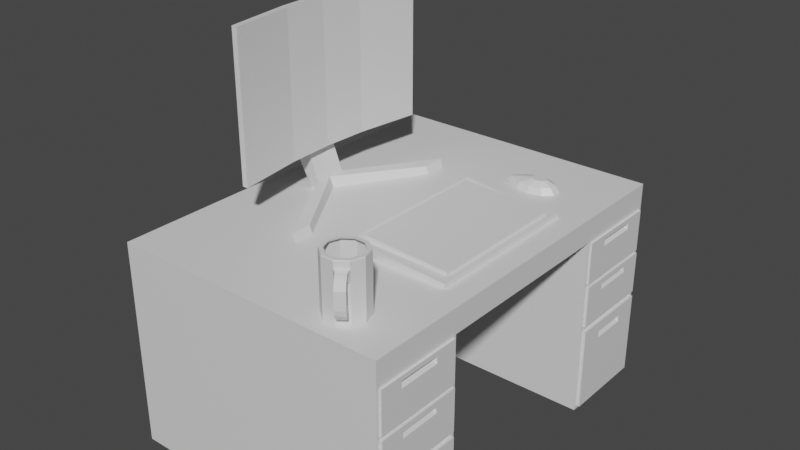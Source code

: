 # Source: komputer.blend  (saved by Blender 2.80.75; exported with 4.5.12 LTS)
import bpy
from mathutils import Matrix  # noqa: F401  (used for matrix-valued properties, if any)

bpy.ops.wm.read_factory_settings(use_empty=True)
scene = bpy.context.scene
scene.name = 'Scene'

# ---- collections
col_collection = bpy.data.collections.new('Collection'); scene.collection.children.link(col_collection)

# ---- materials (node trees are filled in below, after node groups)
mat_material = bpy.data.materials.new('Material')
mat_material.alpha_threshold = 0.0
mat_material.use_transparent_shadow = False
mat_material.line_color = (0.0, 0.0, 0.0, 1.0)

# ---- material node trees
mat_material.use_nodes = True; mat_material.node_tree.nodes.clear()
_N = mat_material.node_tree.nodes; _L = mat_material.node_tree.links
n0 = _N.new('ShaderNodeOutputMaterial'); n0.name = 'Material Output'; n0.location = (300, 300)
n1 = _N.new('ShaderNodeBsdfPrincipled'); n1.name = 'Principled BSDF'; n1.location = (10, 300)
n1.distribution = 'GGX'
n1.subsurface_method = 'BURLEY'
n1.inputs[2].default_value = 0.4
n1.inputs[3].default_value = 1.45
n1.inputs[27].default_value = (0.0, 0.0, 0.0, 1.0)
n1.inputs[28].default_value = 1.0
_L.new(n1.outputs[0], n0.inputs[0])
n0.is_active_output = True

# ---- world
world_world = bpy.data.worlds.new('World'); scene.world = world_world
world_world.use_nodes = True; world_world.node_tree.nodes.clear()
_N = world_world.node_tree.nodes; _L = world_world.node_tree.links
n0 = _N.new('ShaderNodeOutputWorld'); n0.name = 'World Output'; n0.location = (300, 300)
n1 = _N.new('ShaderNodeBackground'); n1.name = 'Background'; n1.location = (10, 300)
n1.inputs[0].default_value = (0.05088, 0.05088, 0.05088, 1.0)
_L.new(n1.outputs[0], n0.inputs[0])
n0.is_active_output = True
world_world.color = (0.05088, 0.05088, 0.05088)
world_world.use_sun_shadow = False
world_world.sun_shadow_jitter_overblur = 0.0

# ---- meshes
me_cube_001 = bpy.data.meshes.new('Cube.001')
me_cube_001.from_pydata([(-1.82, -0.4549, 2.812), (-1.82, -0.09318, 2.812), (2.351, -0.4549, 2.812), (2.351, -0.09318, 2.812), (-1.82, -0.4549, 1.402), (-1.82, -0.09318, 1.402), (2.351, -0.4549, 1.402), (2.351, -0.09318, 1.402), (-1.384, -0.4549, 2.812), (-1.384, -0.09318, 2.812), (-1.384, -0.09318, 1.402), (-1.384, -0.4549, 1.402), (-1.82, -3.197, 1.402), (-1.82, -3.197, 2.812), (-1.384, -3.197, 2.812), (2.351, -3.197, 2.812), (2.351, -3.197, 1.402), (-1.384, -3.197, 1.402), (-0.8481, 2.62, 1.593), (-0.8481, 0.5134, 1.593), (-0.9344, 2.62, 1.593), (-0.9344, 0.5134, 1.593), (-1.067, 0.5134, 0.6179), (-0.9803, 2.62, 0.6179), (-1.067, 2.62, 0.6179), (-0.9803, 0.5134, 0.6179), (-0.9344, 1.216, 1.593), (-0.9344, 1.918, 1.593), (-0.8481, 1.918, 1.593), (-0.8481, 1.216, 1.593), (-1.067, 1.918, 0.3386), (-1.067, 1.216, 0.3386), (-0.9803, 1.918, 0.6179), (-0.9803, 1.216, 0.6179), (-1.339, 1.569, 0.1939), (-1.132, 1.229, 0.1939), (-1.573, 1.417, 0.2001), (-1.273, 1.156, 0.2001), (-1.722, 1.233, 0.2049), (-1.351, 1.088, 0.2049), (-1.753, 1.147, 0.2064), (-1.361, 1.078, 0.1699), (-1.136, -0.1297, 0.1339), (-0.8869, -0.1737, 0.1339), (-1.256, 0.1182, 0.1479), (-0.979, 0.06853, 0.1844), (-0.1593, -0.1334, 1.459), (-0.1604, -0.1398, 1.141), (-0.2194, 0.02539, 1.468), (-0.2207, 0.01826, 1.141), (0.4926, -0.395, 1.164), (0.4926, 0.05157, 1.164), (1.993, -0.395, 1.164), (1.993, -0.02542, 1.164), (0.593, 0.0172, 0.998), (1.892, -0.02236, 0.998), (0.5944, 0.09473, 0.998), (1.894, 0.02386, 0.998), (2.351, -1.117, 1.449), (2.351, -1.117, 2.764), (2.351, -0.478, 1.449), (2.351, -0.478, 2.764), (2.358, -1.196, 2.41), (2.358, -1.289, 2.41), (2.358, -1.289, 1.803), (2.358, -1.196, 1.803), (2.391, -1.335, 1.803), (2.391, -1.242, 1.803), (2.391, -1.242, 2.41), (2.391, -1.335, 2.41), (2.391, -1.803, 1.449), (2.391, -1.803, 2.765), (2.391, -1.163, 1.449), (2.391, -1.163, 2.765), (2.351, -1.163, 2.765), (2.351, -1.803, 2.765), (2.351, -1.803, 1.449), (2.351, -1.163, 1.449), (2.351, -1.826, 1.402), (-1.82, -1.826, 1.402), (-1.384, -1.826, 1.402), (-1.82, -1.826, 2.812), (-1.384, -1.826, 2.812), (2.351, -1.826, 2.812), (2.351, -1.878, 1.456), (2.351, -3.145, 1.456), (2.351, -3.145, 2.758), (2.351, -1.878, 2.758), (2.399, -1.878, 1.456), (2.399, -3.145, 1.456), (2.399, -3.145, 2.758), (2.399, -1.878, 2.758), (2.399, -2.035, 1.828), (2.399, -2.143, 1.828), (2.399, -2.143, 2.386), (2.399, -2.035, 2.386), (2.362, -1.99, 1.828), (2.362, -2.098, 1.828), (2.362, -2.098, 2.386), (2.362, -1.99, 2.386), (-1.82, -1.14, 1.402), (-1.384, -1.14, 1.402), (-1.384, -1.14, 2.812), (2.351, -1.14, 2.812), (2.351, -1.14, 1.402), (-1.82, -1.14, 2.812), (2.381, -0.478, 1.449), (2.381, -1.117, 1.449), (2.381, -0.478, 2.764), (2.381, -1.117, 2.764), (2.381, -0.547, 1.788), (2.381, -0.6491, 1.788), (2.381, -0.547, 2.426), (2.381, -0.6491, 2.426), (2.319, -0.5013, 1.788), (2.319, -0.6034, 1.788), (2.319, -0.5013, 2.426), (2.319, -0.6034, 2.426), (-1.82, -0.4549, -2.93), (-1.82, -0.09318, -2.93), (2.351, -0.4549, -2.93), (2.351, -0.09318, -2.93), (-1.82, -0.4549, -1.52), (-1.82, -0.09318, -1.52), (2.351, -0.4549, -1.52), (2.351, -0.09318, -1.52), (-1.384, -0.4549, -2.93), (-1.384, -0.09318, -2.93), (-1.384, -0.09318, -1.52), (-1.384, -0.4549, -1.52), (-1.82, -3.197, -1.52), (-1.82, -3.197, -2.93), (-1.384, -3.197, -2.93), (2.351, -3.197, -2.93), (2.351, -3.197, -1.52), (-1.384, -3.197, -1.52), (-0.8481, 2.62, -1.711), (-0.8481, 0.5134, -1.711), (-0.9344, 2.62, -1.711), (-0.9344, 0.5134, -1.711), (-1.067, 0.5134, -0.7359), (-0.9803, 2.62, -0.7359), (-1.067, 2.62, -0.7359), (-0.9803, 0.5134, -0.7359), (-0.9344, 1.216, -1.711), (-0.9344, 1.918, -1.711), (-0.8481, 1.918, -1.711), (-0.8481, 1.216, -1.711), (-1.067, 1.918, -0.4567), (-1.067, 1.216, -0.4567), (-0.9803, 1.918, -0.7359), (-0.9803, 1.216, -0.7359), (-1.339, 1.569, -0.3119), (-1.132, 1.229, -0.3119), (-1.573, 1.417, -0.3182), (-1.273, 1.156, -0.3182), (-1.722, 1.233, -0.323), (-1.351, 1.088, -0.323), (-1.753, 1.147, -0.3244), (-1.361, 1.078, -0.288), (-1.136, -0.1297, -0.2519), (-0.8869, -0.1737, -0.2519), (-1.256, 0.1182, -0.266), (-0.979, 0.06853, -0.3025), (-0.1593, -0.1334, -1.577), (-0.1604, -0.1398, -1.259), (-0.2194, 0.02539, -1.586), (-0.2207, 0.01826, -1.259), (0.4926, -0.395, -1.282), (0.4926, 0.05157, -1.282), (-1.258, 0.1073, -0.05904), (-1.357, 1.073, -0.05904), (1.993, -0.395, -1.282), (1.993, -0.02542, -1.282), (-1.756, 1.131, -0.05904), (-1.283, 1.145, -0.05904), (0.593, 0.0172, -1.116), (-1.727, 1.218, -0.05904), (-1.584, 1.406, -0.05904), (1.892, -0.02236, -1.116), (0.5944, 0.09473, -1.116), (-1.353, 1.56, -0.05904), (-1.145, 1.221, -0.05904), (1.894, 0.02386, -1.116), (2.351, -1.117, -1.567), (2.351, -1.117, -2.882), (2.351, -0.478, -1.567), (2.351, -0.478, -2.882), (2.358, -1.196, -2.528), (2.358, -1.289, -2.528), (2.358, -1.289, -1.921), (2.358, -1.196, -1.921), (2.391, -1.335, -1.921), (2.391, -1.242, -1.921), (2.391, -1.242, -2.528), (2.391, -1.335, -2.528), (2.391, -1.803, -1.567), (2.391, -1.803, -2.883), (2.391, -1.163, -1.567), (2.391, -1.163, -2.883), (2.351, -1.163, -2.883), (2.351, -1.803, -2.883), (2.351, -1.803, -1.567), (2.351, -1.163, -1.567), (2.351, -1.826, -1.52), (-1.82, -1.826, -1.52), (-1.384, -1.826, -1.52), (-1.82, -1.826, -2.93), (-1.384, -1.826, -2.93), (2.351, -1.826, -2.93), (-0.8887, -0.1835, -0.05904), (-0.9809, 0.05841, -0.05904), (2.351, -1.878, -1.574), (2.351, -3.145, -1.574), (2.351, -3.145, -2.876), (2.351, -1.878, -2.876), (2.399, -1.878, -1.574), (2.399, -3.145, -1.574), (2.399, -3.145, -2.876), (2.399, -1.878, -2.876), (2.399, -2.035, -1.946), (2.399, -2.143, -1.946), (2.399, -2.143, -2.504), (2.399, -2.035, -2.504), (2.362, -1.99, -1.946), (2.362, -2.098, -1.946), (2.362, -2.098, -2.504), (2.362, -1.99, -2.504), (-1.82, -1.14, -1.52), (-1.138, -0.1395, -0.05904), (-1.384, -1.14, -1.52), (-1.384, -1.14, -2.93), (2.351, -1.14, -2.93), (-1.364, 1.062, -0.05904), (0.5944, 0.09473, -0.05904), (2.351, -1.14, -1.52), (1.894, 0.02386, -0.05904), (-1.82, -1.14, -2.93), (-1.094, 1.918, -0.05904), (1.993, -0.02542, -0.05904), (-1.82, -0.4549, -0.05904), (1.993, -0.395, -0.05904), (0.593, 0.0172, -0.05904), (-1.008, 1.918, -0.05904), (-1.094, 1.216, -0.05904), (-1.008, 2.62, -0.05904), (-1.82, -3.197, -0.05904), (-1.094, 2.62, -0.05904), (1.892, -0.02236, -0.05904), (-1.82, -1.826, -0.05904), (-1.82, -1.14, -0.05904), (-1.094, 0.5134, -0.05904), (-1.384, -0.4549, -0.05904), (-1.384, -1.14, -0.05904), (-1.008, 0.5134, -0.05904), (-1.008, 1.216, -0.05904), (0.4926, 0.05157, -0.05904), (-1.384, -1.826, -0.05904), (-1.384, -3.197, -0.05904), (0.4926, -0.395, -0.05904), (-1.384, -0.09318, -0.05904), (2.351, -0.09318, -0.05904), (-1.82, -0.09318, -0.05904), (2.351, -0.4549, -0.05904), (2.381, -0.478, -1.567), (2.381, -1.117, -1.567), (2.381, -0.478, -2.882), (2.381, -1.117, -2.882), (2.381, -0.547, -1.906), (2.381, -0.6491, -1.906), (2.381, -0.547, -2.544), (2.381, -0.6491, -2.544), (2.319, -0.5013, -1.906), (2.319, -0.6034, -1.906), (2.319, -0.5013, -2.544), (2.319, -0.6034, -2.544), (1.255, -0.09916, -2.098), (1.037, -0.09916, -2.054), (0.802, -0.08188, -1.913), (0.802, -0.08188, -1.818), (1.037, -0.09916, -1.677), (1.255, -0.09916, -1.633), (1.472, -0.09916, -1.677), (1.607, -0.09916, -1.793), (1.607, -0.09916, -1.937), (1.472, -0.09916, -2.054), (1.255, 0.002524, -2.048), (1.085, 0.002524, -2.013), (0.8526, -0.01476, -1.903), (0.8526, -0.01476, -1.828), (1.085, 0.002524, -1.718), (1.255, 0.002524, -1.683), (1.425, 0.002524, -1.718), (1.53, 0.002524, -1.809), (1.53, 0.002524, -1.922), (1.425, 0.002524, -2.013), (1.299, 0.06051, -1.946), (1.224, 0.06051, -1.931), (1.178, 0.06051, -1.891), (1.178, 0.06051, -1.841), (1.224, 0.06051, -1.801), (1.299, 0.06051, -1.786), (1.374, 0.06051, -1.801), (1.42, 0.06051, -1.841), (1.42, 0.06051, -1.891), (1.374, 0.06051, -1.931), (1.366, -0.07687, 2.585), (1.215, -0.07687, 2.47), (1.556, -0.07687, 2.588), (1.711, -0.07687, 2.48), (1.773, -0.07687, 2.301), (1.718, -0.07687, 2.119), (1.567, -0.07687, 2.005), (1.377, -0.07687, 2.001), (1.222, -0.07687, 2.11), (1.16, -0.07687, 2.289), (1.37, -0.09919, 2.574), (1.224, -0.09919, 2.464), (1.552, -0.09919, 2.577), (1.702, -0.09919, 2.473), (1.762, -0.09919, 2.3), (1.709, -0.09919, 2.126), (1.563, -0.09919, 2.016), (1.381, -0.09919, 2.012), (1.231, -0.09919, 2.117), (1.171, -0.09919, 2.289), (1.385, 0.7296, 2.531), (1.261, 0.7296, 2.438), (1.539, 0.7296, 2.534), (1.666, 0.7296, 2.446), (1.716, 0.7296, 2.299), (1.671, 0.7296, 2.152), (1.548, 0.7296, 2.059), (1.394, 0.7296, 2.056), (1.267, 0.7296, 2.144), (1.217, 0.7296, 2.29), (1.718, 0.7296, 2.119), (1.773, 0.7296, 2.301), (1.556, 0.7296, 2.588), (1.711, 0.7296, 2.48), (1.366, 0.7296, 2.585), (1.215, 0.7296, 2.47), (1.567, 0.7296, 2.005), (1.377, 0.7296, 2.001), (1.222, 0.7296, 2.11), (1.16, 0.7296, 2.289), (1.718, 0.6422, 2.119), (1.773, 0.6422, 2.301), (1.711, 0.6422, 2.48), (1.556, 0.6422, 2.588), (1.215, 0.6422, 2.47), (1.16, 0.6422, 2.289), (1.567, 0.6422, 2.005), (1.377, 0.6422, 2.001), (1.222, 0.6422, 2.11), (1.366, 0.6422, 2.585), (1.718, 0.4737, 2.119), (1.773, 0.4737, 2.301), (1.708, 0.4737, 2.479), (1.215, 0.4737, 2.47), (1.567, 0.4737, 2.005), (1.377, 0.4737, 2.001), (1.222, 0.4737, 2.11), (1.366, 0.4737, 2.585), (1.552, 0.4737, 2.585), (1.16, 0.4737, 2.289), (1.604, 0.4888, 2.599), (1.608, 0.6236, 2.618), (1.721, 0.6236, 2.539), (1.705, 0.4888, 2.528), (1.609, 0.4867, 2.607), (1.634, 0.6124, 2.655), (1.747, 0.6124, 2.577), (1.71, 0.4867, 2.536), (1.617, 0.4805, 2.618), (1.655, 0.5909, 2.685), (1.768, 0.5909, 2.606), (1.718, 0.4805, 2.548), (1.626, 0.4728, 2.63), (1.674, 0.564, 2.712), (1.786, 0.564, 2.633), (1.727, 0.4728, 2.56), (1.633, 0.4571, 2.641), (1.696, 0.474, 2.744), (1.809, 0.474, 2.665), (1.734, 0.4571, 2.57), (1.632, 0.2336, 2.64), (1.696, 0.2314, 2.743), (1.808, 0.2314, 2.665), (1.733, 0.2336, 2.569), (1.628, 0.2159, 2.634), (1.685, 0.154, 2.728), (1.798, 0.154, 2.65), (1.729, 0.2159, 2.564), (1.623, 0.2031, 2.627), (1.664, 0.09679, 2.698), (1.777, 0.09679, 2.62), (1.724, 0.2031, 2.557), (1.619, 0.1965, 2.62), (1.643, 0.06896, 2.668), (1.756, 0.06896, 2.589), (1.72, 0.1965, 2.55), (1.608, 0.1829, 2.604), (1.614, 0.04811, 2.626), (1.727, 0.04811, 2.548), (1.708, 0.1829, 2.534), (1.574, 0.1983, 2.556), (1.571, 0.06354, 2.564), (1.683, 0.06354, 2.486), (1.675, 0.1983, 2.486), (1.387, 0.7465, 2.525), (1.266, 0.7465, 2.434), (1.538, 0.7465, 2.528), (1.661, 0.7465, 2.442), (1.711, 0.7465, 2.299), (1.667, 0.7465, 2.155), (1.546, 0.7465, 2.064), (1.395, 0.7465, 2.061), (1.272, 0.7465, 2.148), (1.222, 0.7465, 2.29), (1.712, 0.7465, 2.123), (1.766, 0.7465, 2.3), (1.554, 0.7465, 2.581), (1.706, 0.7465, 2.475), (1.369, 0.7465, 2.578), (1.221, 0.7465, 2.466), (1.564, 0.7465, 2.012), (1.379, 0.7465, 2.008), (1.227, 0.7465, 2.114), (1.167, 0.7465, 2.289)], [], [(6, 7, 3, 2), (8, 9, 1, 0), (83, 82, 14, 15), (10, 5, 1, 9), (260, 262, 5, 10), (252, 263, 6, 11), (263, 261, 7, 6), (0, 1, 5, 4), (82, 81, 13, 14), (80, 78, 16, 17), (261, 260, 10, 7), (7, 10, 9, 3), (2, 3, 9, 8), (81, 79, 12, 13), (15, 16, 85, 86), (257, 80, 17, 258), (23, 24, 20, 18), (28, 18, 20, 27), (22, 25, 19, 21), (32, 23, 18, 28), (30, 24, 247, 238), (27, 20, 24, 30), (243, 245, 23, 32), (251, 254, 25, 22), (245, 247, 24, 23), (254, 255, 33, 25), (255, 243, 32, 33), (21, 26, 31, 22), (26, 27, 30, 31), (22, 31, 244, 251), (31, 30, 34, 35), (25, 33, 29, 19), (33, 32, 28, 29), (19, 29, 26, 21), (29, 28, 27, 26), (182, 35, 37, 175), (244, 31, 35, 182), (30, 238, 181, 34), (175, 37, 39, 171), (34, 181, 178, 36), (35, 34, 36, 37), (171, 39, 41, 233), (36, 178, 177, 38), (37, 36, 38, 39), (44, 170, 229, 42), (38, 177, 174, 40), (39, 38, 40, 41), (45, 44, 42, 43), (210, 211, 49, 47), (233, 41, 45, 211), (41, 40, 44, 45), (40, 174, 170, 44), (49, 48, 46, 47), (211, 45, 48, 49), (45, 43, 46, 48), (241, 239, 53, 52), (52, 53, 51, 50), (259, 241, 52, 50), (256, 51, 54, 242), (51, 53, 55, 54), (236, 234, 56, 57), (242, 54, 56, 234), (54, 55, 57, 56), (69, 66, 64, 63), (2, 103, 59, 61), (70, 72, 67, 66), (68, 69, 63, 62), (6, 2, 61, 60), (103, 104, 58, 59), (60, 61, 108, 106), (65, 62, 63, 64), (66, 67, 65, 64), (78, 104, 77, 76), (71, 70, 66, 69), (74, 75, 71, 73), (73, 71, 69, 68), (104, 103, 74, 77), (76, 77, 72, 70), (72, 73, 68, 67), (83, 78, 76, 75), (77, 74, 73, 72), (75, 76, 70, 71), (253, 101, 80, 257), (103, 83, 75, 74), (55, 248, 236, 57), (105, 100, 79, 81), (53, 239, 248, 55), (101, 104, 78, 80), (102, 105, 81, 82), (103, 102, 82, 83), (87, 86, 90, 91), (78, 83, 87, 84), (16, 78, 84, 85), (83, 15, 86, 87), (91, 90, 94, 95), (85, 84, 88, 89), (84, 87, 91, 88), (86, 85, 89, 90), (89, 88, 92, 93), (88, 91, 95, 92), (90, 89, 93, 94), (96, 99, 98, 97), (94, 93, 97, 98), (95, 94, 98, 99), (93, 92, 96, 97), (2, 8, 102, 103), (8, 0, 105, 102), (11, 6, 104, 101), (0, 4, 100, 105), (104, 6, 60, 58), (252, 11, 101, 253), (4, 240, 250, 100), (100, 250, 249, 79), (50, 51, 256, 259), (79, 249, 246, 12), (4, 5, 262, 240), (107, 106, 110, 111), (61, 59, 109, 108), (58, 60, 106, 107), (59, 58, 107, 109), (112, 113, 117, 116), (108, 109, 113, 112), (106, 108, 112, 110), (109, 107, 111, 113), (114, 116, 117, 115), (113, 111, 115, 117), (111, 110, 114, 115), (124, 120, 121, 125), (126, 118, 119, 127), (209, 133, 132, 208), (128, 127, 119, 123), (260, 128, 123, 262), (252, 129, 124, 263), (263, 124, 125, 261), (118, 122, 123, 119), (208, 132, 131, 207), (206, 135, 134, 204), (261, 125, 128, 260), (125, 121, 127, 128), (120, 126, 127, 121), (207, 131, 130, 205), (133, 214, 213, 134), (257, 258, 135, 206), (141, 136, 138, 142), (146, 145, 138, 136), (140, 139, 137, 143), (150, 146, 136, 141), (148, 238, 247, 142), (145, 148, 142, 138), (243, 150, 141, 245), (251, 140, 143, 254), (245, 141, 142, 247), (254, 143, 151, 255), (255, 151, 150, 243), (139, 140, 149, 144), (144, 149, 148, 145), (140, 251, 244, 149), (149, 153, 152, 148), (143, 137, 147, 151), (151, 147, 146, 150), (137, 139, 144, 147), (147, 144, 145, 146), (182, 175, 155, 153), (244, 182, 153, 149), (148, 152, 181, 238), (175, 171, 157, 155), (152, 154, 178, 181), (153, 155, 154, 152), (171, 233, 159, 157), (154, 156, 177, 178), (155, 157, 156, 154), (162, 160, 229, 170), (156, 158, 174, 177), (157, 159, 158, 156), (163, 161, 160, 162), (210, 165, 167, 211), (233, 211, 163, 159), (159, 163, 162, 158), (158, 162, 170, 174), (167, 165, 164, 166), (211, 167, 166, 163), (163, 166, 164, 161), (241, 172, 173, 239), (172, 168, 169, 173), (259, 168, 172, 241), (256, 242, 176, 169), (169, 176, 179, 173), (236, 183, 180, 234), (242, 234, 180, 176), (176, 180, 183, 179), (195, 189, 190, 192), (120, 187, 185, 232), (196, 192, 193, 198), (194, 188, 189, 195), (124, 186, 187, 120), (232, 185, 184, 235), (186, 264, 266, 187), (191, 190, 189, 188), (192, 190, 191, 193), (204, 202, 203, 235), (197, 195, 192, 196), (200, 199, 197, 201), (199, 194, 195, 197), (235, 203, 200, 232), (202, 196, 198, 203), (198, 193, 194, 199), (209, 201, 202, 204), (203, 198, 199, 200), (201, 197, 196, 202), (253, 257, 206, 230), (232, 200, 201, 209), (179, 183, 236, 248), (237, 207, 205, 228), (173, 179, 248, 239), (230, 206, 204, 235), (231, 208, 207, 237), (232, 209, 208, 231), (215, 219, 218, 214), (204, 212, 215, 209), (134, 213, 212, 204), (209, 215, 214, 133), (219, 223, 222, 218), (213, 217, 216, 212), (212, 216, 219, 215), (214, 218, 217, 213), (217, 221, 220, 216), (216, 220, 223, 219), (218, 222, 221, 217), (224, 225, 226, 227), (222, 226, 225, 221), (223, 227, 226, 222), (221, 225, 224, 220), (120, 232, 231, 126), (126, 231, 237, 118), (129, 230, 235, 124), (118, 237, 228, 122), (235, 184, 186, 124), (252, 253, 230, 129), (122, 228, 250, 240), (228, 205, 249, 250), (168, 259, 256, 169), (205, 130, 246, 249), (122, 240, 262, 123), (265, 269, 268, 264), (187, 266, 267, 185), (184, 265, 264, 186), (185, 267, 265, 184), (270, 274, 275, 271), (266, 270, 271, 267), (264, 268, 270, 266), (267, 271, 269, 265), (272, 273, 275, 274), (271, 275, 273, 269), (269, 273, 272, 268), (280, 290, 289, 279), (277, 287, 286, 276), (284, 294, 293, 283), (281, 291, 290, 280), (278, 288, 287, 277), (285, 295, 294, 284), (282, 292, 291, 281), (279, 289, 288, 278), (276, 286, 295, 285), (283, 293, 292, 282), (287, 297, 296, 286), (294, 304, 303, 293), (291, 301, 300, 290), (288, 298, 297, 287), (295, 305, 304, 294), (292, 302, 301, 291), (289, 299, 298, 288), (286, 296, 305, 295), (293, 303, 302, 292), (290, 300, 299, 289), (297, 298, 299, 300, 301, 302, 303, 304, 305, 296), (352, 342, 336, 346), (346, 336, 337, 347), (307, 317, 316, 306), (313, 323, 324, 314), (310, 320, 321, 311), (306, 316, 318, 308), (314, 324, 325, 315), (311, 321, 322, 312), (308, 318, 319, 309), (315, 325, 317, 307), (312, 322, 323, 313), (309, 319, 320, 310), (347, 337, 339, 348), (348, 339, 338, 349), (350, 341, 345, 351), (333, 417, 418, 334), (340, 424, 425, 341), (344, 428, 427, 343), (332, 416, 417, 333), (343, 427, 426, 342), (331, 415, 416, 332), (342, 426, 420, 336), (330, 414, 415, 331), (336, 420, 421, 337), (329, 413, 414, 330), (353, 343, 342, 352), (354, 344, 343, 353), (355, 340, 341, 350), (351, 345, 344, 354), (349, 338, 340, 355), (364, 349, 355, 363), (365, 351, 354, 362), (363, 355, 350, 359), (362, 354, 353, 361), (361, 353, 352, 360), (359, 350, 351, 365), (348, 368, 369, 358), (357, 347, 348, 358), (356, 346, 347, 357), (360, 352, 346, 356), (312, 360, 356, 311), (311, 356, 357, 310), (310, 357, 358, 309), (309, 358, 364, 308), (307, 359, 365, 315), (313, 361, 360, 312), (314, 362, 361, 313), (306, 363, 359, 307), (315, 365, 362, 314), (308, 364, 363, 306), (378, 382, 383, 379), (358, 369, 366, 364), (349, 367, 368, 348), (364, 366, 367, 349), (369, 373, 370, 366), (367, 371, 372, 368), (377, 381, 378, 374), (373, 377, 374, 370), (371, 375, 376, 372), (407, 403, 402, 406), (381, 385, 382, 378), (375, 379, 380, 376), (371, 370, 374, 375), (379, 383, 384, 380), (385, 389, 386, 382), (383, 387, 388, 384), (393, 397, 394, 390), (389, 393, 390, 386), (387, 391, 392, 388), (383, 382, 386, 387), (391, 395, 396, 392), (401, 405, 402, 398), (397, 401, 398, 394), (395, 399, 400, 396), (399, 403, 404, 400), (405, 409, 406, 402), (408, 409, 405, 404), (374, 378, 379, 375), (387, 386, 390, 391), (381, 377, 376, 380), (398, 402, 403, 399), (393, 389, 388, 392), (405, 401, 400, 404), (366, 370, 371, 367), (385, 384, 388, 389), (377, 373, 372, 376), (395, 394, 398, 399), (385, 381, 380, 384), (404, 403, 407, 408), (368, 372, 373, 369), (397, 396, 400, 401), (390, 394, 395, 391), (397, 393, 392, 396), (415, 420, 426, 416), (414, 421, 420, 415), (413, 423, 421, 414), (412, 422, 423, 413), (416, 426, 427, 417), (417, 427, 428, 418), (411, 425, 424, 410), (418, 428, 429, 419), (410, 424, 422, 412), (419, 429, 425, 411), (345, 429, 428, 344), (327, 411, 410, 326), (338, 422, 424, 340), (334, 418, 419, 335), (341, 425, 429, 345), (326, 410, 412, 328), (339, 423, 422, 338), (335, 419, 411, 327), (328, 412, 413, 329), (337, 421, 423, 339)])
_uv = me_cube_001.uv_layers.new(name='UVMap')
_uv.uv.foreach_set('vector', [0.375, 0.6889, 0.625, 0.6889, 0.625, 0.75, 0.375, 0.75, 0.375, 0.9738, 0.625, 0.9738, 0.625, 1.0, 0.375, 1.0, 0.375, 0.75, 0.375, 0.9738, 0.375, 0.9738, 0.375, 0.75, 0.8488, 0.6889, 0.875, 0.6889, 0.875, 0.75, 0.8488, 0.75, 0.8488, 0.6255, 0.875, 0.6255, 0.875, 0.6889, 0.8488, 0.6889, 0.1512, 0.6255, 0.375, 0.6255, 0.375, 0.6889, 0.1512, 0.6889, 0.375, 0.6255, 0.625, 0.6255, 0.625, 0.6889, 0.375, 0.6889, 0.375, 0.0, 0.625, 0.0, 0.625, 0.06107, 0.375, 0.06107, 0.375, 0.9738, 0.375, 1.0, 0.375, 1.0, 0.375, 0.9738, 0.1512, 0.6889, 0.375, 0.6889, 0.375, 0.6889, 0.1512, 0.6889, 0.625, 0.6255, 0.8488, 0.6255, 0.8488, 0.6889, 0.625, 0.6889, 0.625, 0.6889, 0.8488, 0.6889, 0.8488, 0.75, 0.625, 0.75, 0.375, 0.75, 0.625, 0.75, 0.625, 0.9738, 0.375, 0.9738, 0.375, 0.0, 0.375, 0.06107, 0.375, 0.06107, 0.375, 0.0, 0.375, 0.75, 0.375, 0.6889, 0.375, 0.6889, 0.375, 0.75, 0.1512, 0.6255, 0.1512, 0.6889, 0.1512, 0.6889, 0.1512, 0.6255, 0.375, 0.1769, 0.625, 0.1769, 0.625, 0.25, 0.375, 0.25, 0.5417, 0.25, 0.625, 0.25, 0.625, 0.5, 0.5417, 0.5, 0.375, 0.9269, 0.625, 0.9269, 0.625, 1.0, 0.375, 1.0, 0.2917, 0.6769, 0.375, 0.6769, 0.375, 0.75, 0.2917, 0.75, 0.5417, 0.5731, 0.625, 0.5731, 0.625, 0.625, 0.5417, 0.625, 0.5417, 0.5, 0.625, 0.5, 0.625, 0.5731, 0.5417, 0.5731, 0.2917, 0.625, 0.375, 0.625, 0.375, 0.6769, 0.2917, 0.6769, 0.375, 0.875, 0.625, 0.875, 0.625, 0.9269, 0.375, 0.9269, 0.375, 0.125, 0.625, 0.125, 0.625, 0.1769, 0.375, 0.1769, 0.125, 0.625, 0.2083, 0.625, 0.2083, 0.6769, 0.125, 0.6769, 0.2083, 0.625, 0.2917, 0.625, 0.2917, 0.6769, 0.2083, 0.6769, 0.375, 0.5, 0.4583, 0.5, 0.4583, 0.5731, 0.375, 0.5731, 0.4583, 0.5, 0.5417, 0.5, 0.5417, 0.5731, 0.4583, 0.5731, 0.375, 0.5731, 0.4583, 0.5731, 0.4583, 0.625, 0.375, 0.625, 0.4583, 0.5731, 0.5417, 0.5731, 0.5417, 0.5731, 0.4583, 0.5731, 0.125, 0.6769, 0.2083, 0.6769, 0.2083, 0.75, 0.125, 0.75, 0.2083, 0.6769, 0.2917, 0.6769, 0.2917, 0.75, 0.2083, 0.75, 0.375, 0.25, 0.4583, 0.25, 0.4583, 0.5, 0.375, 0.5, 0.4583, 0.25, 0.5417, 0.25, 0.5417, 0.5, 0.4583, 0.5, 0.4583, 0.625, 0.4583, 0.5731, 0.4583, 0.5731, 0.4583, 0.625, 0.4583, 0.625, 0.4583, 0.5731, 0.4583, 0.5731, 0.4583, 0.625, 0.5417, 0.5731, 0.5417, 0.625, 0.5417, 0.625, 0.5417, 0.5731, 0.4583, 0.625, 0.4583, 0.5731, 0.4583, 0.5731, 0.4583, 0.625, 0.5417, 0.5731, 0.5417, 0.625, 0.5417, 0.625, 0.5417, 0.5731, 0.4583, 0.5731, 0.5417, 0.5731, 0.5417, 0.5731, 0.4583, 0.5731, 0.4583, 0.625, 0.4583, 0.5731, 0.4583, 0.5731, 0.4583, 0.625, 0.5417, 0.5731, 0.5417, 0.625, 0.5417, 0.625, 0.5417, 0.5731, 0.4583, 0.5731, 0.5417, 0.5731, 0.5417, 0.5731, 0.4583, 0.5731, 0.5417, 0.5731, 0.5417, 0.625, 0.5417, 0.625, 0.5417, 0.5731, 0.5417, 0.5731, 0.5417, 0.625, 0.5417, 0.625, 0.5417, 0.5731, 0.4583, 0.5731, 0.5417, 0.5731, 0.5417, 0.5731, 0.4583, 0.5731, 0.4583, 0.5731, 0.5417, 0.5731, 0.5417, 0.5731, 0.4583, 0.5731, 0.0, 0.0, 0.0, 0.0, 0.0, 0.0, 0.0, 0.0, 0.4583, 0.625, 0.4583, 0.5731, 0.4583, 0.5731, 0.4583, 0.625, 0.4583, 0.5731, 0.5417, 0.5731, 0.5417, 0.5731, 0.4583, 0.5731, 0.5417, 0.5731, 0.5417, 0.625, 0.5417, 0.625, 0.5417, 0.5731, 0.4583, 0.625, 0.4583, 0.5731, 0.4583, 0.5731, 0.4583, 0.625, 0.4583, 0.625, 0.4583, 0.5731, 0.4583, 0.5731, 0.4583, 0.625, 0.4583, 0.5731, 0.4583, 0.5731, 0.4583, 0.5731, 0.4583, 0.5731, 0.375, 0.625, 0.625, 0.625, 0.625, 0.75, 0.375, 0.75, 0.375, 0.75, 0.625, 0.75, 0.625, 1.0, 0.375, 1.0, 0.125, 0.625, 0.375, 0.625, 0.375, 0.75, 0.125, 0.75, 0.625, 0.125, 0.625, 0.0, 0.625, 0.0, 0.625, 0.125, 0.625, 1.0, 0.625, 0.75, 0.625, 0.75, 0.625, 1.0, 0.625, 0.625, 0.875, 0.625, 0.875, 0.75, 0.625, 0.75, 0.625, 0.125, 0.625, 0.0, 0.625, 0.0, 0.625, 0.125, 0.625, 1.0, 0.625, 0.75, 0.625, 0.75, 0.625, 1.0, 0.375, 0.75, 0.375, 0.6889, 0.375, 0.6889, 0.375, 0.75, 0.375, 0.75, 0.375, 0.75, 0.375, 0.75, 0.375, 0.75, 0.375, 0.6889, 0.375, 0.6889, 0.375, 0.6889, 0.375, 0.6889, 0.375, 0.75, 0.375, 0.75, 0.375, 0.75, 0.375, 0.75, 0.375, 0.6889, 0.375, 0.75, 0.375, 0.75, 0.375, 0.6889, 0.375, 0.75, 0.375, 0.6889, 0.375, 0.6889, 0.375, 0.75, 0.375, 0.6889, 0.375, 0.75, 0.375, 0.75, 0.375, 0.6889, 0.375, 0.6889, 0.375, 0.75, 0.375, 0.75, 0.375, 0.6889, 0.375, 0.6889, 0.375, 0.6889, 0.375, 0.6889, 0.375, 0.6889, 0.375, 0.6889, 0.375, 0.6889, 0.375, 0.6889, 0.375, 0.6889, 0.375, 0.75, 0.375, 0.6889, 0.375, 0.6889, 0.375, 0.75, 0.375, 0.75, 0.375, 0.75, 0.375, 0.75, 0.375, 0.75, 0.375, 0.75, 0.375, 0.75, 0.375, 0.75, 0.375, 0.75, 0.375, 0.6889, 0.375, 0.75, 0.375, 0.75, 0.375, 0.6889, 0.375, 0.6889, 0.375, 0.6889, 0.375, 0.6889, 0.375, 0.6889, 0.375, 0.6889, 0.375, 0.75, 0.375, 0.75, 0.375, 0.6889, 0.375, 0.75, 0.375, 0.6889, 0.375, 0.6889, 0.375, 0.75, 0.375, 0.6889, 0.375, 0.75, 0.375, 0.75, 0.375, 0.6889, 0.375, 0.75, 0.375, 0.6889, 0.375, 0.6889, 0.375, 0.75, 0.1512, 0.6255, 0.1512, 0.6889, 0.1512, 0.6889, 0.1512, 0.6255, 0.375, 0.75, 0.375, 0.75, 0.375, 0.75, 0.375, 0.75, 0.625, 0.75, 0.625, 0.625, 0.625, 0.625, 0.625, 0.75, 0.375, 0.0, 0.375, 0.06107, 0.375, 0.06107, 0.375, 0.0, 0.625, 0.75, 0.625, 0.625, 0.625, 0.625, 0.625, 0.75, 0.1512, 0.6889, 0.375, 0.6889, 0.375, 0.6889, 0.1512, 0.6889, 0.375, 0.9738, 0.375, 1.0, 0.375, 1.0, 0.375, 0.9738, 0.375, 0.75, 0.375, 0.9738, 0.375, 0.9738, 0.375, 0.75, 0.375, 0.75, 0.375, 0.75, 0.375, 0.75, 0.375, 0.75, 0.375, 0.6889, 0.375, 0.75, 0.375, 0.75, 0.375, 0.6889, 0.375, 0.6889, 0.375, 0.6889, 0.375, 0.6889, 0.375, 0.6889, 0.375, 0.75, 0.375, 0.75, 0.375, 0.75, 0.375, 0.75, 0.375, 0.75, 0.375, 0.75, 0.375, 0.75, 0.375, 0.75, 0.375, 0.6889, 0.375, 0.6889, 0.375, 0.6889, 0.375, 0.6889, 0.375, 0.6889, 0.375, 0.75, 0.375, 0.75, 0.375, 0.6889, 0.375, 0.75, 0.375, 0.6889, 0.375, 0.6889, 0.375, 0.75, 0.375, 0.6889, 0.375, 0.6889, 0.375, 0.6889, 0.375, 0.6889, 0.375, 0.6889, 0.375, 0.75, 0.375, 0.75, 0.375, 0.6889, 0.375, 0.75, 0.375, 0.6889, 0.375, 0.6889, 0.375, 0.75, 0.375, 0.6889, 0.375, 0.75, 0.375, 0.75, 0.375, 0.6889, 0.375, 0.75, 0.375, 0.6889, 0.375, 0.6889, 0.375, 0.75, 0.375, 0.75, 0.375, 0.75, 0.375, 0.75, 0.375, 0.75, 0.375, 0.6889, 0.375, 0.6889, 0.375, 0.6889, 0.375, 0.6889, 0.375, 0.75, 0.375, 0.9738, 0.375, 0.9738, 0.375, 0.75, 0.375, 0.9738, 0.375, 1.0, 0.375, 1.0, 0.375, 0.9738, 0.1512, 0.6889, 0.375, 0.6889, 0.375, 0.6889, 0.1512, 0.6889, 0.375, 0.0, 0.375, 0.06107, 0.375, 0.06107, 0.375, 0.0, 0.375, 0.6889, 0.375, 0.6889, 0.375, 0.6889, 0.375, 0.6889, 0.1512, 0.6255, 0.1512, 0.6889, 0.1512, 0.6889, 0.1512, 0.6255, 0.375, 0.06107, 0.375, 0.1245, 0.375, 0.1245, 0.375, 0.06107, 0.375, 0.06107, 0.375, 0.1245, 0.375, 0.1245, 0.375, 0.06107, 0.375, 0.0, 0.625, 0.0, 0.625, 0.125, 0.375, 0.125, 0.375, 0.06107, 0.375, 0.1245, 0.375, 0.1245, 0.375, 0.06107, 0.375, 0.06107, 0.625, 0.06107, 0.625, 0.1245, 0.375, 0.1245, 0.375, 0.6889, 0.375, 0.6889, 0.375, 0.6889, 0.375, 0.6889, 0.375, 0.75, 0.375, 0.75, 0.375, 0.75, 0.375, 0.75, 0.375, 0.6889, 0.375, 0.6889, 0.375, 0.6889, 0.375, 0.6889, 0.375, 0.75, 0.375, 0.6889, 0.375, 0.6889, 0.375, 0.75, 0.375, 0.75, 0.375, 0.75, 0.375, 0.75, 0.375, 0.75, 0.375, 0.75, 0.375, 0.75, 0.375, 0.75, 0.375, 0.75, 0.375, 0.6889, 0.375, 0.75, 0.375, 0.75, 0.375, 0.6889, 0.375, 0.75, 0.375, 0.6889, 0.375, 0.6889, 0.375, 0.75, 0.375, 0.6889, 0.375, 0.75, 0.375, 0.75, 0.375, 0.6889, 0.375, 0.75, 0.375, 0.6889, 0.375, 0.6889, 0.375, 0.75, 0.375, 0.6889, 0.375, 0.6889, 0.375, 0.6889, 0.375, 0.6889, 0.375, 0.6889, 0.375, 0.75, 0.625, 0.75, 0.625, 0.6889, 0.375, 0.9738, 0.375, 1.0, 0.625, 1.0, 0.625, 0.9738, 0.375, 0.75, 0.375, 0.75, 0.375, 0.9738, 0.375, 0.9738, 0.8488, 0.6889, 0.8488, 0.75, 0.875, 0.75, 0.875, 0.6889, 0.8488, 0.6255, 0.8488, 0.6889, 0.875, 0.6889, 0.875, 0.6255, 0.1512, 0.6255, 0.1512, 0.6889, 0.375, 0.6889, 0.375, 0.6255, 0.375, 0.6255, 0.375, 0.6889, 0.625, 0.6889, 0.625, 0.6255, 0.375, 0.0, 0.375, 0.06107, 0.625, 0.06107, 0.625, 0.0, 0.375, 0.9738, 0.375, 0.9738, 0.375, 1.0, 0.375, 1.0, 0.1512, 0.6889, 0.1512, 0.6889, 0.375, 0.6889, 0.375, 0.6889, 0.625, 0.6255, 0.625, 0.6889, 0.8488, 0.6889, 0.8488, 0.6255, 0.625, 0.6889, 0.625, 0.75, 0.8488, 0.75, 0.8488, 0.6889, 0.375, 0.75, 0.375, 0.9738, 0.625, 0.9738, 0.625, 0.75, 0.375, 0.0, 0.375, 0.0, 0.375, 0.06107, 0.375, 0.06107, 0.375, 0.75, 0.375, 0.75, 0.375, 0.6889, 0.375, 0.6889, 0.1512, 0.6255, 0.1512, 0.6255, 0.1512, 0.6889, 0.1512, 0.6889, 0.375, 0.1769, 0.375, 0.25, 0.625, 0.25, 0.625, 0.1769, 0.5417, 0.25, 0.5417, 0.5, 0.625, 0.5, 0.625, 0.25, 0.375, 0.9269, 0.375, 1.0, 0.625, 1.0, 0.625, 0.9269, 0.2917, 0.6769, 0.2917, 0.75, 0.375, 0.75, 0.375, 0.6769, 0.5417, 0.5731, 0.5417, 0.625, 0.625, 0.625, 0.625, 0.5731, 0.5417, 0.5, 0.5417, 0.5731, 0.625, 0.5731, 0.625, 0.5, 0.2917, 0.625, 0.2917, 0.6769, 0.375, 0.6769, 0.375, 0.625, 0.375, 0.875, 0.375, 0.9269, 0.625, 0.9269, 0.625, 0.875, 0.375, 0.125, 0.375, 0.1769, 0.625, 0.1769, 0.625, 0.125, 0.125, 0.625, 0.125, 0.6769, 0.2083, 0.6769, 0.2083, 0.625, 0.2083, 0.625, 0.2083, 0.6769, 0.2917, 0.6769, 0.2917, 0.625, 0.375, 0.5, 0.375, 0.5731, 0.4583, 0.5731, 0.4583, 0.5, 0.4583, 0.5, 0.4583, 0.5731, 0.5417, 0.5731, 0.5417, 0.5, 0.375, 0.5731, 0.375, 0.625, 0.4583, 0.625, 0.4583, 0.5731, 0.4583, 0.5731, 0.4583, 0.5731, 0.5417, 0.5731, 0.5417, 0.5731, 0.125, 0.6769, 0.125, 0.75, 0.2083, 0.75, 0.2083, 0.6769, 0.2083, 0.6769, 0.2083, 0.75, 0.2917, 0.75, 0.2917, 0.6769, 0.375, 0.25, 0.375, 0.5, 0.4583, 0.5, 0.4583, 0.25, 0.4583, 0.25, 0.4583, 0.5, 0.5417, 0.5, 0.5417, 0.25, 0.4583, 0.625, 0.4583, 0.625, 0.4583, 0.5731, 0.4583, 0.5731, 0.4583, 0.625, 0.4583, 0.625, 0.4583, 0.5731, 0.4583, 0.5731, 0.5417, 0.5731, 0.5417, 0.5731, 0.5417, 0.625, 0.5417, 0.625, 0.4583, 0.625, 0.4583, 0.625, 0.4583, 0.5731, 0.4583, 0.5731, 0.5417, 0.5731, 0.5417, 0.5731, 0.5417, 0.625, 0.5417, 0.625, 0.4583, 0.5731, 0.4583, 0.5731, 0.5417, 0.5731, 0.5417, 0.5731, 0.4583, 0.625, 0.4583, 0.625, 0.4583, 0.5731, 0.4583, 0.5731, 0.5417, 0.5731, 0.5417, 0.5731, 0.5417, 0.625, 0.5417, 0.625, 0.4583, 0.5731, 0.4583, 0.5731, 0.5417, 0.5731, 0.5417, 0.5731, 0.5417, 0.5731, 0.5417, 0.5731, 0.5417, 0.625, 0.5417, 0.625, 0.5417, 0.5731, 0.5417, 0.5731, 0.5417, 0.625, 0.5417, 0.625, 0.4583, 0.5731, 0.4583, 0.5731, 0.5417, 0.5731, 0.5417, 0.5731, 0.4583, 0.5731, 0.4583, 0.5731, 0.5417, 0.5731, 0.5417, 0.5731, 0.0, 0.0, 0.0, 0.0, 0.0, 0.0, 0.0, 0.0, 0.4583, 0.625, 0.4583, 0.625, 0.4583, 0.5731, 0.4583, 0.5731, 0.4583, 0.5731, 0.4583, 0.5731, 0.5417, 0.5731, 0.5417, 0.5731, 0.5417, 0.5731, 0.5417, 0.5731, 0.5417, 0.625, 0.5417, 0.625, 0.4583, 0.625, 0.4583, 0.625, 0.4583, 0.5731, 0.4583, 0.5731, 0.4583, 0.625, 0.4583, 0.625, 0.4583, 0.5731, 0.4583, 0.5731, 0.4583, 0.5731, 0.4583, 0.5731, 0.4583, 0.5731, 0.4583, 0.5731, 0.375, 0.625, 0.375, 0.75, 0.625, 0.75, 0.625, 0.625, 0.375, 0.75, 0.375, 1.0, 0.625, 1.0, 0.625, 0.75, 0.125, 0.625, 0.125, 0.75, 0.375, 0.75, 0.375, 0.625, 0.625, 0.125, 0.625, 0.125, 0.625, 0.0, 0.625, 0.0, 0.625, 1.0, 0.625, 1.0, 0.625, 0.75, 0.625, 0.75, 0.625, 0.625, 0.625, 0.75, 0.875, 0.75, 0.875, 0.625, 0.625, 0.125, 0.625, 0.125, 0.625, 0.0, 0.625, 0.0, 0.625, 1.0, 0.625, 1.0, 0.625, 0.75, 0.625, 0.75, 0.375, 0.75, 0.375, 0.75, 0.375, 0.6889, 0.375, 0.6889, 0.375, 0.75, 0.375, 0.75, 0.375, 0.75, 0.375, 0.75, 0.375, 0.6889, 0.375, 0.6889, 0.375, 0.6889, 0.375, 0.6889, 0.375, 0.75, 0.375, 0.75, 0.375, 0.75, 0.375, 0.75, 0.375, 0.6889, 0.375, 0.6889, 0.375, 0.75, 0.375, 0.75, 0.375, 0.75, 0.375, 0.75, 0.375, 0.6889, 0.375, 0.6889, 0.375, 0.6889, 0.375, 0.6889, 0.375, 0.75, 0.375, 0.75, 0.375, 0.6889, 0.375, 0.6889, 0.375, 0.75, 0.375, 0.75, 0.375, 0.6889, 0.375, 0.6889, 0.375, 0.6889, 0.375, 0.6889, 0.375, 0.6889, 0.375, 0.6889, 0.375, 0.6889, 0.375, 0.6889, 0.375, 0.75, 0.375, 0.75, 0.375, 0.6889, 0.375, 0.6889, 0.375, 0.75, 0.375, 0.75, 0.375, 0.75, 0.375, 0.75, 0.375, 0.75, 0.375, 0.75, 0.375, 0.75, 0.375, 0.75, 0.375, 0.6889, 0.375, 0.6889, 0.375, 0.75, 0.375, 0.75, 0.375, 0.6889, 0.375, 0.6889, 0.375, 0.6889, 0.375, 0.6889, 0.375, 0.6889, 0.375, 0.6889, 0.375, 0.75, 0.375, 0.75, 0.375, 0.75, 0.375, 0.75, 0.375, 0.6889, 0.375, 0.6889, 0.375, 0.6889, 0.375, 0.6889, 0.375, 0.75, 0.375, 0.75, 0.375, 0.75, 0.375, 0.75, 0.375, 0.6889, 0.375, 0.6889, 0.1512, 0.6255, 0.1512, 0.6255, 0.1512, 0.6889, 0.1512, 0.6889, 0.375, 0.75, 0.375, 0.75, 0.375, 0.75, 0.375, 0.75, 0.625, 0.75, 0.625, 0.75, 0.625, 0.625, 0.625, 0.625, 0.375, 0.0, 0.375, 0.0, 0.375, 0.06107, 0.375, 0.06107, 0.625, 0.75, 0.625, 0.75, 0.625, 0.625, 0.625, 0.625, 0.1512, 0.6889, 0.1512, 0.6889, 0.375, 0.6889, 0.375, 0.6889, 0.375, 0.9738, 0.375, 0.9738, 0.375, 1.0, 0.375, 1.0, 0.375, 0.75, 0.375, 0.75, 0.375, 0.9738, 0.375, 0.9738, 0.375, 0.75, 0.375, 0.75, 0.375, 0.75, 0.375, 0.75, 0.375, 0.6889, 0.375, 0.6889, 0.375, 0.75, 0.375, 0.75, 0.375, 0.6889, 0.375, 0.6889, 0.375, 0.6889, 0.375, 0.6889, 0.375, 0.75, 0.375, 0.75, 0.375, 0.75, 0.375, 0.75, 0.375, 0.75, 0.375, 0.75, 0.375, 0.75, 0.375, 0.75, 0.375, 0.6889, 0.375, 0.6889, 0.375, 0.6889, 0.375, 0.6889, 0.375, 0.6889, 0.375, 0.6889, 0.375, 0.75, 0.375, 0.75, 0.375, 0.75, 0.375, 0.75, 0.375, 0.6889, 0.375, 0.6889, 0.375, 0.6889, 0.375, 0.6889, 0.375, 0.6889, 0.375, 0.6889, 0.375, 0.6889, 0.375, 0.6889, 0.375, 0.75, 0.375, 0.75, 0.375, 0.75, 0.375, 0.75, 0.375, 0.6889, 0.375, 0.6889, 0.375, 0.6889, 0.375, 0.6889, 0.375, 0.75, 0.375, 0.75, 0.375, 0.75, 0.375, 0.75, 0.375, 0.6889, 0.375, 0.6889, 0.375, 0.75, 0.375, 0.75, 0.375, 0.75, 0.375, 0.75, 0.375, 0.6889, 0.375, 0.6889, 0.375, 0.6889, 0.375, 0.6889, 0.375, 0.75, 0.375, 0.75, 0.375, 0.9738, 0.375, 0.9738, 0.375, 0.9738, 0.375, 0.9738, 0.375, 1.0, 0.375, 1.0, 0.1512, 0.6889, 0.1512, 0.6889, 0.375, 0.6889, 0.375, 0.6889, 0.375, 0.0, 0.375, 0.0, 0.375, 0.06107, 0.375, 0.06107, 0.375, 0.6889, 0.375, 0.6889, 0.375, 0.6889, 0.375, 0.6889, 0.1512, 0.6255, 0.1512, 0.6255, 0.1512, 0.6889, 0.1512, 0.6889, 0.375, 0.06107, 0.375, 0.06107, 0.375, 0.1245, 0.375, 0.1245, 0.375, 0.06107, 0.375, 0.06107, 0.375, 0.1245, 0.375, 0.1245, 0.375, 0.0, 0.375, 0.125, 0.625, 0.125, 0.625, 0.0, 0.375, 0.06107, 0.375, 0.06107, 0.375, 0.1245, 0.375, 0.1245, 0.375, 0.06107, 0.375, 0.1245, 0.625, 0.1245, 0.625, 0.06107, 0.375, 0.6889, 0.375, 0.6889, 0.375, 0.6889, 0.375, 0.6889, 0.375, 0.75, 0.375, 0.75, 0.375, 0.75, 0.375, 0.75, 0.375, 0.6889, 0.375, 0.6889, 0.375, 0.6889, 0.375, 0.6889, 0.375, 0.75, 0.375, 0.75, 0.375, 0.6889, 0.375, 0.6889, 0.375, 0.75, 0.375, 0.75, 0.375, 0.75, 0.375, 0.75, 0.375, 0.75, 0.375, 0.75, 0.375, 0.75, 0.375, 0.75, 0.375, 0.6889, 0.375, 0.6889, 0.375, 0.75, 0.375, 0.75, 0.375, 0.75, 0.375, 0.75, 0.375, 0.6889, 0.375, 0.6889, 0.375, 0.6889, 0.375, 0.6889, 0.375, 0.75, 0.375, 0.75, 0.375, 0.75, 0.375, 0.75, 0.375, 0.6889, 0.375, 0.6889, 0.375, 0.6889, 0.375, 0.6889, 0.375, 0.6889, 0.375, 0.6889, 0.0, 0.0, 0.0, 0.0, 0.0, 0.0, 0.0, 0.0, 0.0, 0.0, 0.0, 0.0, 0.0, 0.0, 0.0, 0.0, 0.0, 0.0, 0.0, 0.0, 0.0, 0.0, 0.0, 0.0, 0.0, 0.0, 0.0, 0.0, 0.0, 0.0, 0.0, 0.0, 0.0, 0.0, 0.0, 0.0, 0.0, 0.0, 0.0, 0.0, 0.0, 0.0, 0.0, 0.0, 0.0, 0.0, 0.0, 0.0, 0.0, 0.0, 0.0, 0.0, 0.0, 0.0, 0.0, 0.0, 0.0, 0.0, 0.0, 0.0, 0.0, 0.0, 0.0, 0.0, 0.0, 0.0, 0.0, 0.0, 0.0, 0.0, 0.0, 0.0, 0.0, 0.0, 0.0, 0.0, 0.0, 0.0, 0.0, 0.0, 0.0, 0.0, 0.0, 0.0, 0.0, 0.0, 0.0, 0.0, 0.0, 0.0, 0.0, 0.0, 0.0, 0.0, 0.0, 0.0, 0.0, 0.0, 0.0, 0.0, 0.0, 0.0, 0.0, 0.0, 0.0, 0.0, 0.0, 0.0, 0.0, 0.0, 0.0, 0.0, 0.0, 0.0, 0.0, 0.0, 0.0, 0.0, 0.0, 0.0, 0.0, 0.0, 0.0, 0.0, 0.0, 0.0, 0.0, 0.0, 0.0, 0.0, 0.0, 0.0, 0.0, 0.0, 0.0, 0.0, 0.0, 0.0, 0.0, 0.0, 0.0, 0.0, 0.0, 0.0, 0.0, 0.0, 0.0, 0.0, 0.0, 0.0, 0.0, 0.0, 0.0, 0.0, 0.0, 0.0, 0.0, 0.0, 0.0, 0.0, 0.0, 0.0, 0.0, 0.0, 0.0, 0.0, 0.0, 0.0, 0.0, 0.0, 0.0, 0.0, 0.0, 0.0, 0.0, 0.0, 0.0, 0.0, 0.0, 0.0, 0.0, 0.0, 0.0, 0.0, 0.0, 0.0, 0.0, 0.0, 0.0, 0.0, 0.0, 0.0, 0.0, 0.0, 0.0, 0.0, 0.0, 0.0, 0.0, 0.0, 0.0, 0.0, 0.0, 0.0, 0.0, 0.0, 0.0, 0.0, 0.0, 0.0, 0.0, 0.0, 0.0, 0.0, 0.0, 0.0, 0.0, 0.0, 0.0, 0.0, 0.0, 0.0, 0.0, 0.0, 0.0, 0.0, 0.0, 0.0, 0.0, 0.0, 0.0, 0.0, 0.0, 0.0, 0.0, 0.0, 0.0, 0.0, 0.0, 0.0, 0.0, 0.0, 0.0, 0.0, 0.0, 0.0, 0.0, 0.0, 0.0, 0.0, 0.0, 0.0, 0.0, 0.0, 0.0, 0.0, 0.0, 0.0, 0.0, 0.0, 0.0, 0.0, 0.0, 0.0, 0.0, 0.0, 0.0, 0.0, 0.0, 0.0, 0.0, 0.0, 0.0, 0.0, 0.0, 0.0, 0.0, 0.0, 0.0, 0.0, 0.0, 0.0, 0.0, 0.0, 0.0, 0.0, 0.0, 0.0, 0.0, 0.0, 0.0, 0.0, 0.0, 0.0, 0.0, 0.0, 0.0, 0.0, 0.0, 0.0, 0.0, 0.0, 0.0, 0.0, 0.0, 0.0, 0.0, 0.0, 0.0, 0.0, 0.0, 0.0, 0.0, 0.0, 0.0, 0.0, 0.0, 0.0, 0.0, 0.0, 0.0, 0.0, 0.0, 0.0, 0.0, 0.0, 0.0, 0.0, 0.0, 0.0, 0.0, 0.0, 0.0, 0.0, 0.0, 0.0, 0.0, 0.0, 0.0, 0.0, 0.0, 0.0, 0.0, 0.0, 0.0, 0.0, 0.0, 0.0, 0.0, 0.0, 0.0, 0.0, 0.0, 0.0, 0.0, 0.0, 0.0, 0.0, 0.0, 0.0, 0.0, 0.0, 0.0, 0.0, 0.0, 0.0, 0.0, 0.0, 0.0, 0.0, 0.0, 0.0, 0.0, 0.0, 0.0, 0.0, 0.0, 0.0, 0.0, 0.0, 0.0, 0.0, 0.0, 0.0, 0.0, 0.0, 0.0, 0.0, 0.0, 0.0, 0.0, 0.0, 0.0, 0.0, 0.0, 0.0, 0.0, 0.0, 0.0, 0.0, 0.0, 0.0, 0.0, 0.0, 0.0, 0.0, 0.0, 0.0, 0.0, 0.0, 0.0, 0.0, 0.0, 0.0, 0.0, 0.0, 0.0, 0.0, 0.0, 0.0, 0.0, 0.0, 0.0, 0.0, 0.0, 0.0, 0.0, 0.0, 0.0, 0.0, 0.0, 0.0, 0.0, 0.0, 0.0, 0.0, 0.0, 0.0, 0.0, 0.0, 0.0, 0.0, 0.0, 0.0, 0.0, 0.0, 0.0, 0.0, 0.0, 0.0, 0.0, 0.0, 0.0, 0.0, 0.0, 0.0, 0.0, 0.0, 0.0, 0.0, 0.0, 0.0, 0.0, 0.0, 0.0, 0.0, 0.0, 0.0, 0.0, 0.0, 0.0, 0.0, 0.0, 0.0, 0.0, 0.0, 0.0, 0.0, 0.0, 0.0, 0.0, 0.0, 0.0, 0.0, 0.0, 0.0, 0.0, 0.0, 0.0, 0.0, 0.0, 0.0, 0.0, 0.0, 0.0, 0.0, 0.0, 0.0, 0.0, 0.0, 0.0, 0.0, 0.0, 0.0, 0.0, 0.0, 0.0, 0.0, 0.0, 0.0, 0.0, 0.0, 0.0, 0.0, 0.0, 0.0, 0.0, 0.0, 0.0, 0.0, 0.0, 0.0, 0.0, 0.0, 0.0, 0.0, 0.0, 0.0, 0.0, 0.0, 0.0, 0.0, 0.0, 0.0, 0.0, 0.0, 0.0, 0.0, 0.0, 0.0, 0.0, 0.0, 0.0, 0.0, 0.0, 0.0, 0.0, 0.0, 0.0, 0.0, 0.0, 0.0, 0.0, 0.0, 0.0, 0.0, 0.0, 0.0, 0.0, 0.0, 0.0, 0.0, 0.0, 0.0, 0.0, 0.0, 0.0, 0.0, 0.0, 0.0, 0.0, 0.0, 0.0, 0.0, 0.0, 0.0, 0.0, 0.0, 0.0, 0.0, 0.0, 0.0, 0.0, 0.0, 0.0, 0.0, 0.0, 0.0, 0.0, 0.0, 0.0, 0.0, 0.0, 0.0, 0.0, 0.0, 0.0, 0.0, 0.0, 0.0, 0.0, 0.0, 0.0, 0.0, 0.0, 0.0, 0.0, 0.0, 0.0, 0.0, 0.0, 0.0, 0.0, 0.0, 0.0, 0.0, 0.0, 0.0, 0.0, 0.0, 0.0, 0.0, 0.0, 0.0, 0.0, 0.0, 0.0, 0.0, 0.0, 0.0, 0.0, 0.0, 0.0, 0.0, 0.0, 0.0, 0.0, 0.0, 0.0, 0.0, 0.0, 0.0, 0.0, 0.0, 0.0, 0.0, 0.0, 0.0, 0.0, 0.0, 0.0, 0.0, 0.0, 0.0, 0.0, 0.0, 0.0, 0.0, 0.0, 0.0, 0.0, 0.0, 0.0, 0.0, 0.0, 0.0, 0.0, 0.0, 0.0, 0.0, 0.0, 0.0, 0.0, 0.0, 0.0, 0.0, 0.0, 0.0, 0.0, 0.0, 0.0, 0.0, 0.0, 0.0, 0.0, 0.0, 0.0, 0.0, 0.0, 0.0, 0.0, 0.0, 0.0, 0.0, 0.0, 0.0, 0.0, 0.0, 0.0, 0.0, 0.0, 0.0, 0.0, 0.0, 0.0, 0.0, 0.0, 0.0, 0.0, 0.0, 0.0, 0.0, 0.0, 0.0, 0.0, 0.0, 0.0, 0.0, 0.0, 0.0, 0.0, 0.0, 0.0, 0.0, 0.0, 0.0, 0.0, 0.0, 0.0, 0.0, 0.0, 0.0, 0.0, 0.0, 0.0, 0.0, 0.0, 0.0, 0.0, 0.0, 0.0, 0.0, 0.0, 0.0, 0.0, 0.0, 0.0, 0.0, 0.0, 0.0, 0.0, 0.0, 0.0, 0.0, 0.0, 0.0, 0.0, 0.0, 0.0, 0.0, 0.0, 0.0, 0.0, 0.0, 0.0, 0.0, 0.0, 0.0, 0.0, 0.0, 0.0, 0.0, 0.0, 0.0, 0.0, 0.0, 0.0, 0.0, 0.0, 0.0, 0.0, 0.0, 0.0, 0.0, 0.0, 0.0, 0.0, 0.0, 0.0, 0.0, 0.0, 0.0, 0.0, 0.0, 0.0, 0.0, 0.0, 0.0, 0.0, 0.0, 0.0, 0.0, 0.0, 0.0, 0.0, 0.0, 0.0, 0.0, 0.0, 0.0, 0.0, 0.0, 0.0, 0.0, 0.0, 0.0, 0.0, 0.0, 0.0, 0.0, 0.0, 0.0, 0.0, 0.0, 0.0, 0.0, 0.0, 0.0, 0.0, 0.0, 0.0, 0.0, 0.0, 0.0, 0.0, 0.0, 0.0, 0.0, 0.0, 0.0, 0.0, 0.0, 0.0, 0.0, 0.0, 0.0, 0.0, 0.0, 0.0, 0.0, 0.0, 0.0, 0.0, 0.0, 0.0, 0.0, 0.0, 0.0, 0.0, 0.0, 0.0, 0.0, 0.0, 0.0, 0.0, 0.0, 0.0, 0.0, 0.0, 0.0, 0.0, 0.0, 0.0, 0.0, 0.0, 0.0, 0.0, 0.0, 0.0, 0.0, 0.0, 0.0, 0.0, 0.0, 0.0, 0.0, 0.0, 0.0, 0.0, 0.0, 0.0, 0.0, 0.0, 0.0, 0.0, 0.0, 0.0, 0.0, 0.0, 0.0, 0.0, 0.0, 0.0, 0.0, 0.0, 0.0, 0.0, 0.0, 0.0, 0.0, 0.0, 0.0, 0.0, 0.0, 0.0, 0.0, 0.0, 0.0, 0.0, 0.0, 0.0, 0.0, 0.0, 0.0, 0.0, 0.0, 0.0, 0.0, 0.0, 0.0, 0.0, 0.0, 0.0, 0.0, 0.0, 0.0, 0.0, 0.0, 0.0, 0.0, 0.0, 0.0, 0.0, 0.0, 0.0, 0.0, 0.0, 0.0, 0.0, 0.0, 0.0, 0.0, 0.0, 0.0, 0.0, 0.0, 0.0, 0.0, 0.0, 0.0, 0.0, 0.0, 0.0, 0.0, 0.0, 0.0, 0.0, 0.0, 0.0, 0.0, 0.0, 0.0, 0.0, 0.0, 0.0, 0.0, 0.0, 0.0, 0.0, 0.0, 0.0, 0.0, 0.0, 0.0, 0.0, 0.0, 0.0, 0.0, 0.0, 0.0, 0.0, 0.0, 0.0, 0.0, 0.0, 0.0, 0.0, 0.0, 0.0, 0.0, 0.0, 0.0, 0.0, 0.0, 0.0, 0.0, 0.0, 0.0, 0.0, 0.0, 0.0, 0.0, 0.0, 0.0, 0.0, 0.0, 0.0, 0.0, 0.0, 0.0, 0.0, 0.0, 0.0, 0.0, 0.0, 0.0, 0.0, 0.0, 0.0, 0.0, 0.0, 0.0, 0.0, 0.0, 0.0, 0.0, 0.0, 0.0, 0.0, 0.0, 0.0, 0.0, 0.0, 0.0, 0.0, 0.0, 0.0, 0.0, 0.0, 0.0, 0.0, 0.0, 0.0, 0.0, 0.0, 0.0, 0.0, 0.0, 0.0, 0.0, 0.0, 0.0, 0.0, 0.0, 0.0, 0.0, 0.0, 0.0, 0.0, 0.0, 0.0, 0.0, 0.0, 0.0, 0.0, 0.0, 0.0, 0.0, 0.0, 0.0, 0.0, 0.0, 0.0, 0.0])
me_cube_001.materials.append(mat_material)
me_cube_001.use_remesh_preserve_volume = False
me_cube_001.use_remesh_preserve_attributes = False
me_cube_001.use_mirror_vertex_groups = False
me_cube_001.update()

# ---- objects
ob_cube_001 = bpy.data.objects.new('Cube.001', me_cube_001)

# ---- transforms, parenting, visibility, modifiers, constraints
ob_cube_001.location = (0.0, 0.0, 0.0)
ob_cube_001.rotation_euler = (1.571, -0.0, 0.0)
ob_cube_001.lineart.crease_threshold = 0.0

# ---- collection membership
col_collection.objects.link(ob_cube_001)

# ---- scene / render settings (as saved in the file)
scene.frame_start = 1; scene.frame_end = 250; scene.frame_set(1)
scene.render.engine = 'BLENDER_EEVEE_NEXT'
scene.cycles.use_denoising = False
scene.cycles.samples = 128
scene.cycles.sampling_pattern = 'TABULATED_SOBOL'
scene.cycles.use_adaptive_sampling = False
scene.cycles.use_light_tree = False
scene.view_settings.view_transform = 'Filmic'
bpy.context.view_layer.update()

# ---- added for rendering (the .blend has no active camera and no usable light): camera, sun
cam_auto = bpy.data.cameras.new('AutoCamera')
cam_auto.lens = 50.0
cam_auto.sensor_width = 36.0
cam_auto.clip_end = 1000.0
ob_auto_camera = bpy.data.objects.new('AutoCamera', cam_auto)
scene.collection.objects.link(ob_auto_camera)
ob_auto_camera.location = (8.80009, -10.1538, 6.5202)
ob_auto_camera.rotation_euler = (1.09748, -7.21219e-08, 0.694738)
scene.camera = ob_auto_camera
light_auto_sun = bpy.data.lights.new('AutoSun', 'SUN')
light_auto_sun.energy = 3.0
light_auto_sun.angle = 0.0523599
ob_auto_sun = bpy.data.objects.new('AutoSun', light_auto_sun)
scene.collection.objects.link(ob_auto_sun)
ob_auto_sun.rotation_euler = (0.872665, 0.174533, 0.523599)
bpy.context.view_layer.update()

